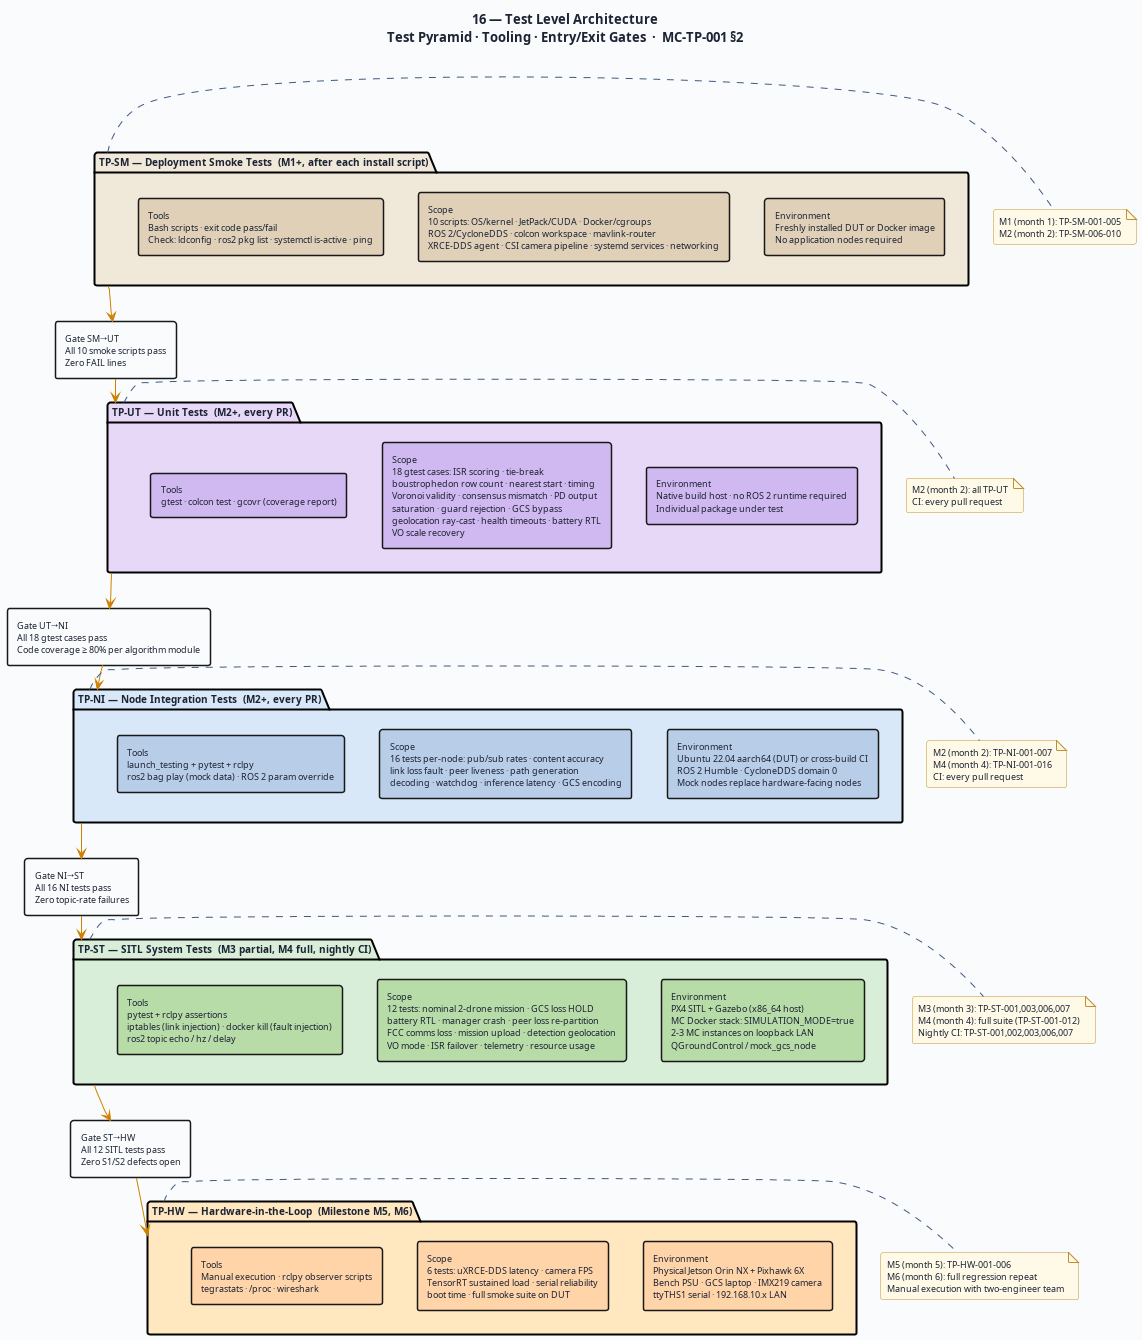

The diagram above was rendered by PlantUML. Its source (embedded in the PNG):
@startuml 16-tp-test-architecture
' ─────────────────────────────────────────────────────────────
' Diagram 16: Test Level Architecture and Gates
' MC-TP-001 §2
' ─────────────────────────────────────────────────────────────

title "16 — Test Level Architecture\nTest Pyramid · Tooling · Entry/Exit Gates  ·  MC-TP-001 §2"

skinparam BackgroundColor #FAFBFC
skinparam DefaultFontColor #1C2334
skinparam DefaultFontSize 10
skinparam TitleFontSize 13
skinparam TitleFontStyle bold
skinparam shadowing false
skinparam RoundCorner 5

skinparam package {
  BorderThickness 2
  FontSize 10
  FontStyle bold
}

skinparam rectangle {
  BorderThickness 1.5
  FontSize 9
}

skinparam note {
  BackgroundColor #FFFAE8
  BorderColor #C09030
  FontSize 9
}

skinparam arrow {
  Color #3D5A80
  FontColor #2A4060
  FontSize 9
}

' ═══════════════════════════════════════════════════
' LEVEL 5 — Hardware-in-the-Loop
' ═══════════════════════════════════════════════════
package "TP-HW — Hardware-in-the-Loop  (Milestone M5, M6)" as HW #FFE8C0 {
  rectangle "Environment\nPhysical Jetson Orin NX + Pixhawk 6X\nBench PSU · GCS laptop · IMX219 camera\nttyTHS1 serial · 192.168.10.x LAN" as HW_ENV #FFD4A8
  rectangle "Scope\n6 tests: uXRCE-DDS latency · camera FPS\nTensorRT sustained load · serial reliability\nboot time · full smoke suite on DUT" as HW_SCOPE #FFD4A8
  rectangle "Tools\nManual execution · rclpy observer scripts\ntegrastats · /proc · wireshark" as HW_TOOLS #FFD4A8
}

' ═══════════════════════════════════════════════════
' LEVEL 4 — SITL System Tests
' ═══════════════════════════════════════════════════
package "TP-ST — SITL System Tests  (M3 partial, M4 full, nightly CI)" as ST #D8EED8 {
  rectangle "Environment\nPX4 SITL + Gazebo (x86_64 host)\nMC Docker stack: SIMULATION_MODE=true\n2-3 MC instances on loopback LAN\nQGroundControl / mock_gcs_node" as ST_ENV #B8DCA8
  rectangle "Scope\n12 tests: nominal 2-drone mission · GCS loss HOLD\nbattery RTL · manager crash · peer loss re-partition\nFCC comms loss · mission upload · detection geolocation\nVO mode · ISR failover · telemetry · resource usage" as ST_SCOPE #B8DCA8
  rectangle "Tools\npytest + rclpy assertions\niptables (link injection) · docker kill (fault injection)\nros2 topic echo / hz / delay" as ST_TOOLS #B8DCA8
}

' ═══════════════════════════════════════════════════
' LEVEL 3 — Node Integration Tests
' ═══════════════════════════════════════════════════
package "TP-NI — Node Integration Tests  (M2+, every PR)" as NI #D8E8F8 {
  rectangle "Environment\nUbuntu 22.04 aarch64 (DUT) or cross-build CI\nROS 2 Humble · CycloneDDS domain 0\nMock nodes replace hardware-facing nodes" as NI_ENV #B8CDE8
  rectangle "Scope\n16 tests per-node: pub/sub rates · content accuracy\nlink loss fault · peer liveness · path generation\ndecoding · watchdog · inference latency · GCS encoding" as NI_SCOPE #B8CDE8
  rectangle "Tools\nlaunch_testing + pytest + rclpy\nros2 bag play (mock data) · ROS 2 param override" as NI_TOOLS #B8CDE8
}

' ═══════════════════════════════════════════════════
' LEVEL 2 — Unit Tests
' ═══════════════════════════════════════════════════
package "TP-UT — Unit Tests  (M2+, every PR)" as UT #E8D8F8 {
  rectangle "Environment\nNative build host · no ROS 2 runtime required\nIndividual package under test" as UT_ENV #D0B8F0
  rectangle "Scope\n18 gtest cases: ISR scoring · tie-break\nboustrophedon row count · nearest start · timing\nVoronoi validity · consensus mismatch · PD output\nsaturation · guard rejection · GCS bypass\ngeolocation ray-cast · health timeouts · battery RTL\nVO scale recovery" as UT_SCOPE #D0B8F0
  rectangle "Tools\ngtest · colcon test · gcovr (coverage report)" as UT_TOOLS #D0B8F0
}

' ═══════════════════════════════════════════════════
' LEVEL 1 — Smoke Tests
' ═══════════════════════════════════════════════════
package "TP-SM — Deployment Smoke Tests  (M1+, after each install script)" as SM #F0E8D8 {
  rectangle "Environment\nFreshly installed DUT or Docker image\nNo application nodes required" as SM_ENV #E0D0B8
  rectangle "Scope\n10 scripts: OS/kernel · JetPack/CUDA · Docker/cgroups\nROS 2/CycloneDDS · colcon workspace · mavlink-router\nXRCE-DDS agent · CSI camera pipeline · systemd services · networking" as SM_SCOPE #E0D0B8
  rectangle "Tools\nBash scripts · exit code pass/fail\nCheck: ldconfig · ros2 pkg list · systemctl is-active · ping" as SM_TOOLS #E0D0B8
}

' ═══════════════════════════════════════════════════
' GATES (vertical progression)
' ═══════════════════════════════════════════════════

SM_ENV -[hidden]down- UT_ENV
UT_ENV -[hidden]down- NI_ENV
NI_ENV -[hidden]down- ST_ENV
ST_ENV -[hidden]down- HW_ENV

rectangle "Gate SM→UT\nAll 10 smoke scripts pass\nZero FAIL lines" as G1 #FAFBFC
rectangle "Gate UT→NI\nAll 18 gtest cases pass\nCode coverage ≥ 80% per algorithm module" as G2 #FAFBFC
rectangle "Gate NI→ST\nAll 16 NI tests pass\nZero topic-rate failures" as G3 #FAFBFC
rectangle "Gate ST→HW\nAll 12 SITL tests pass\nZero S1/S2 defects open" as G4 #FAFBFC

SM -[#D08000]-> G1
G1 -[#D08000]-> UT
UT -[#D08000]-> G2
G2 -[#D08000]-> NI
NI -[#D08000]-> G3
G3 -[#D08000]-> ST
ST -[#D08000]-> G4
G4 -[#D08000]-> HW

' ═══════════════════════════════════════════════════
' MILESTONE ALIGNMENT
' ═══════════════════════════════════════════════════

note right of SM
  M1 (month 1): TP-SM-001-005
  M2 (month 2): TP-SM-006-010
end note

note right of UT
  M2 (month 2): all TP-UT
  CI: every pull request
end note

note right of NI
  M2 (month 2): TP-NI-001-007
  M4 (month 4): TP-NI-001-016
  CI: every pull request
end note

note right of ST
  M3 (month 3): TP-ST-001,003,006,007
  M4 (month 4): full suite (TP-ST-001-012)
  Nightly CI: TP-ST-001,002,003,006,007
end note

note right of HW
  M5 (month 5): TP-HW-001-006
  M6 (month 6): full regression repeat
  Manual execution with two-engineer team
end note

@enduml